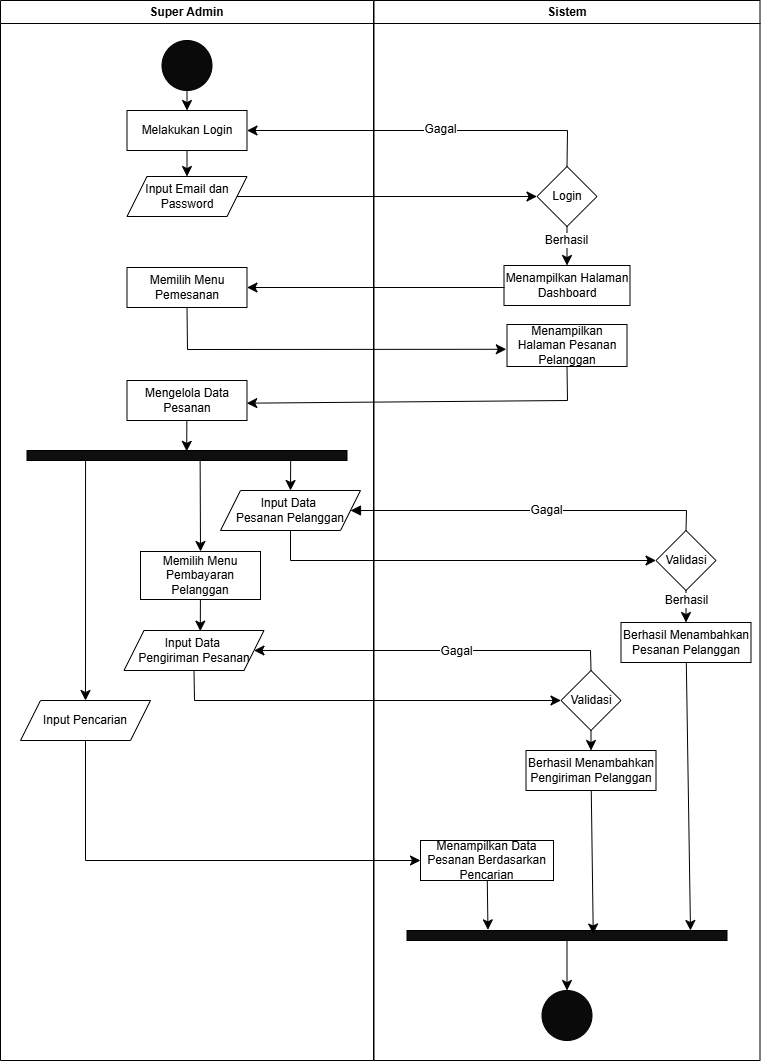

The diagram above was exported from draw.io. Its source (the exported page's mxGraphModel, read from the mxfile embedded in the PNG):
<mxGraphModel dx="934" dy="559" grid="1" gridSize="10" guides="1" tooltips="1" connect="1" arrows="1" fold="1" page="1" pageScale="1" pageWidth="827" pageHeight="1169" math="0" shadow="0">
  <root>
    <mxCell id="0" />
    <mxCell id="1" parent="0" />
    <mxCell id="Gllgl_kEeA-VVCwxkN88-1" value="Super Admin" style="swimlane;whiteSpace=wrap;html=1;startSize=23;" parent="1" vertex="1">
      <mxGeometry x="40" y="10" width="373" height="1060" as="geometry" />
    </mxCell>
    <mxCell id="Gllgl_kEeA-VVCwxkN88-2" style="edgeStyle=none;curved=1;rounded=0;orthogonalLoop=1;jettySize=auto;html=1;entryX=0.5;entryY=0;entryDx=0;entryDy=0;fontSize=12;startSize=8;endSize=8;" parent="Gllgl_kEeA-VVCwxkN88-1" source="Gllgl_kEeA-VVCwxkN88-3" target="Gllgl_kEeA-VVCwxkN88-4" edge="1">
      <mxGeometry relative="1" as="geometry" />
    </mxCell>
    <mxCell id="Gllgl_kEeA-VVCwxkN88-3" value="" style="ellipse;whiteSpace=wrap;html=1;aspect=fixed;fillColor=#0A0A0A;" parent="Gllgl_kEeA-VVCwxkN88-1" vertex="1">
      <mxGeometry x="161.5" y="40" width="50" height="50" as="geometry" />
    </mxCell>
    <mxCell id="Gllgl_kEeA-VVCwxkN88-4" value="Melakukan Login" style="rounded=0;whiteSpace=wrap;html=1;" parent="Gllgl_kEeA-VVCwxkN88-1" vertex="1">
      <mxGeometry x="126.5" y="110" width="120" height="40" as="geometry" />
    </mxCell>
    <mxCell id="Gllgl_kEeA-VVCwxkN88-5" value="Input Email dan Password" style="shape=parallelogram;perimeter=parallelogramPerimeter;whiteSpace=wrap;html=1;fixedSize=1;" parent="Gllgl_kEeA-VVCwxkN88-1" vertex="1">
      <mxGeometry x="126.5" y="176" width="120" height="40" as="geometry" />
    </mxCell>
    <mxCell id="Gllgl_kEeA-VVCwxkN88-6" style="edgeStyle=none;curved=1;rounded=0;orthogonalLoop=1;jettySize=auto;html=1;entryX=0.5;entryY=0;entryDx=0;entryDy=0;fontSize=12;startSize=8;endSize=8;" parent="Gllgl_kEeA-VVCwxkN88-1" source="Gllgl_kEeA-VVCwxkN88-4" target="Gllgl_kEeA-VVCwxkN88-5" edge="1">
      <mxGeometry relative="1" as="geometry" />
    </mxCell>
    <mxCell id="Gllgl_kEeA-VVCwxkN88-7" value="Memilih Menu Pemesanan" style="rounded=0;whiteSpace=wrap;html=1;" parent="Gllgl_kEeA-VVCwxkN88-1" vertex="1">
      <mxGeometry x="126.5" y="267" width="120" height="40" as="geometry" />
    </mxCell>
    <mxCell id="Gllgl_kEeA-VVCwxkN88-10" value="Mengelola Data Pesanan" style="rounded=0;whiteSpace=wrap;html=1;" parent="Gllgl_kEeA-VVCwxkN88-1" vertex="1">
      <mxGeometry x="126.5" y="380" width="120" height="40" as="geometry" />
    </mxCell>
    <mxCell id="RBQyWXX8gK_rMLCSD-XM-12" style="edgeStyle=none;curved=1;rounded=0;orthogonalLoop=1;jettySize=auto;html=1;entryX=0.5;entryY=0;entryDx=0;entryDy=0;fontSize=12;startSize=8;endSize=8;exitX=0.541;exitY=0.881;exitDx=0;exitDy=0;exitPerimeter=0;" edge="1" parent="Gllgl_kEeA-VVCwxkN88-1" source="RBQyWXX8gK_rMLCSD-XM-1" target="Gllgl_kEeA-VVCwxkN88-11">
      <mxGeometry relative="1" as="geometry" />
    </mxCell>
    <mxCell id="RBQyWXX8gK_rMLCSD-XM-25" style="edgeStyle=none;curved=1;rounded=0;orthogonalLoop=1;jettySize=auto;html=1;entryX=0.5;entryY=0;entryDx=0;entryDy=0;fontSize=12;startSize=8;endSize=8;exitX=0.824;exitY=0.713;exitDx=0;exitDy=0;exitPerimeter=0;" edge="1" parent="Gllgl_kEeA-VVCwxkN88-1" source="RBQyWXX8gK_rMLCSD-XM-1" target="Gllgl_kEeA-VVCwxkN88-8">
      <mxGeometry relative="1" as="geometry" />
    </mxCell>
    <mxCell id="RBQyWXX8gK_rMLCSD-XM-26" style="edgeStyle=none;curved=1;rounded=0;orthogonalLoop=1;jettySize=auto;html=1;entryX=0.5;entryY=0;entryDx=0;entryDy=0;fontSize=12;startSize=8;endSize=8;exitX=0.183;exitY=0.72;exitDx=0;exitDy=0;exitPerimeter=0;" edge="1" parent="Gllgl_kEeA-VVCwxkN88-1" source="RBQyWXX8gK_rMLCSD-XM-1" target="Gllgl_kEeA-VVCwxkN88-37">
      <mxGeometry relative="1" as="geometry" />
    </mxCell>
    <mxCell id="RBQyWXX8gK_rMLCSD-XM-1" value="" style="verticalLabelPosition=bottom;verticalAlign=top;html=1;shape=mxgraph.basic.rect;fillColor2=none;strokeWidth=1;size=20;indent=5;fillColor=#0F0F0F;" vertex="1" parent="Gllgl_kEeA-VVCwxkN88-1">
      <mxGeometry x="26.5" y="450" width="320" height="10" as="geometry" />
    </mxCell>
    <mxCell id="RBQyWXX8gK_rMLCSD-XM-2" style="edgeStyle=none;curved=1;rounded=0;orthogonalLoop=1;jettySize=auto;html=1;entryX=0.499;entryY=0.084;entryDx=0;entryDy=0;entryPerimeter=0;fontSize=12;startSize=8;endSize=8;" edge="1" parent="Gllgl_kEeA-VVCwxkN88-1" source="Gllgl_kEeA-VVCwxkN88-10" target="RBQyWXX8gK_rMLCSD-XM-1">
      <mxGeometry relative="1" as="geometry" />
    </mxCell>
    <mxCell id="Gllgl_kEeA-VVCwxkN88-8" value="Input Data&amp;nbsp;&lt;div&gt;Pesanan&amp;nbsp;&lt;span style=&quot;color: rgba(0, 0, 0, 0); font-family: monospace; font-size: 0px; text-align: start; text-wrap-mode: nowrap; background-color: initial;&quot;&gt;%3CmxGraphModel%3E%3Croot%3E%3CmxCell%20id%3D%220%22%2F%3E%3CmxCell%20id%3D%221%22%20parent%3D%220%22%2F%3E%3CmxCell%20id%3D%222%22%20value%3D%22Validasi%22%20style%3D%22rhombus%3BwhiteSpace%3Dwrap%3Bhtml%3D1%3B%22%20vertex%3D%221%22%20parent%3D%221%22%3E%3CmxGeometry%20x%3D%22690%22%20y%3D%22593%22%20width%3D%2260%22%20height%3D%2260%22%20as%3D%22geometry%22%2F%3E%3C%2FmxCell%3E%3CmxCell%20id%3D%223%22%20value%3D%22Berhasil%20Menambahkan%20Data%20Produk%22%20style%3D%22rounded%3D0%3BwhiteSpace%3Dwrap%3Bhtml%3D1%3B%22%20vertex%3D%221%22%20parent%3D%221%22%3E%3CmxGeometry%20x%3D%22655%22%20y%3D%22680%22%20width%3D%22130%22%20height%3D%2240%22%20as%3D%22geometry%22%2F%3E%3C%2FmxCell%3E%3C%2Froot%3E%3C%2FmxGraphModel%3E&lt;/span&gt;&lt;span style=&quot;color: rgba(0, 0, 0, 0); font-family: monospace; font-size: 0px; text-align: start; text-wrap-mode: nowrap; background-color: initial;&quot;&gt;%3CmxGraphModel%3E%3Croot%3E%3CmxCell%20id%3D%220%22%2F%3E%3CmxCell%20id%3D%221%22%20parent%3D%220%22%2F%3E%3CmxCell%20id%3D%222%22%20value%3D%22Validasi%22%20style%3D%22rhombus%3BwhiteSpace%3Dwrap%3Bhtml%3D1%3B%22%20vertex%3D%221%22%20parent%3D%221%22%3E%3CmxGeometry%20x%3D%22690%22%20y%3D%22593%22%20width%3D%2260%22%20height%3D%2260%22%20as%3D%22geometry%22%2F%3E%3C%2FmxCell%3E%3CmxCell%20id%3D%223%22%20value%3D%22Berhasil%20Menambahkan%20Data%20Produk%22%20style%3D%22rounded%3D0%3BwhiteSpace%3Dwrap%3Bhtml%3D1%3B%22%20vertex%3D%221%22%20parent%3D%221%22%3E%3CmxGeometry%20x%3D%22655%22%20y%3D%22680%22%20width%3D%22130%22%20height%3D%2240%22%20as%3D%22geometry%22%2F%3E%3C%2FmxCell%3E%3C%2Froot%3E%3C%2FmxGraphModel%3E&lt;/span&gt;&lt;span style=&quot;background-color: initial;&quot;&gt;Pelanggan&lt;/span&gt;&lt;/div&gt;" style="shape=parallelogram;perimeter=parallelogramPerimeter;whiteSpace=wrap;html=1;fixedSize=1;" parent="Gllgl_kEeA-VVCwxkN88-1" vertex="1">
      <mxGeometry x="220" y="490" width="140" height="40" as="geometry" />
    </mxCell>
    <mxCell id="Gllgl_kEeA-VVCwxkN88-11" value="Memilih Menu Pembayaran Pelanggan" style="rounded=0;whiteSpace=wrap;html=1;" parent="Gllgl_kEeA-VVCwxkN88-1" vertex="1">
      <mxGeometry x="140" y="551" width="120" height="48" as="geometry" />
    </mxCell>
    <mxCell id="Gllgl_kEeA-VVCwxkN88-37" value="Input Pencarian" style="shape=parallelogram;perimeter=parallelogramPerimeter;whiteSpace=wrap;html=1;fixedSize=1;" parent="Gllgl_kEeA-VVCwxkN88-1" vertex="1">
      <mxGeometry x="20" y="700" width="130" height="40" as="geometry" />
    </mxCell>
    <mxCell id="RBQyWXX8gK_rMLCSD-XM-4" value="Input Data&amp;nbsp;&lt;div&gt;Pengiriman Pesanan&lt;/div&gt;" style="shape=parallelogram;perimeter=parallelogramPerimeter;whiteSpace=wrap;html=1;fixedSize=1;" vertex="1" parent="Gllgl_kEeA-VVCwxkN88-1">
      <mxGeometry x="123.5" y="630" width="140" height="40" as="geometry" />
    </mxCell>
    <mxCell id="RBQyWXX8gK_rMLCSD-XM-11" style="edgeStyle=none;curved=1;rounded=0;orthogonalLoop=1;jettySize=auto;html=1;entryX=0.545;entryY=0.016;entryDx=0;entryDy=0;entryPerimeter=0;fontSize=12;startSize=8;endSize=8;" edge="1" parent="Gllgl_kEeA-VVCwxkN88-1" source="Gllgl_kEeA-VVCwxkN88-11" target="RBQyWXX8gK_rMLCSD-XM-4">
      <mxGeometry relative="1" as="geometry" />
    </mxCell>
    <mxCell id="Gllgl_kEeA-VVCwxkN88-13" value="Sistem" style="swimlane;whiteSpace=wrap;html=1;" parent="1" vertex="1">
      <mxGeometry x="413.5" y="10" width="386" height="1060" as="geometry" />
    </mxCell>
    <mxCell id="Gllgl_kEeA-VVCwxkN88-14" value="Login" style="rhombus;whiteSpace=wrap;html=1;" parent="Gllgl_kEeA-VVCwxkN88-13" vertex="1">
      <mxGeometry x="163" y="166" width="60" height="60" as="geometry" />
    </mxCell>
    <mxCell id="Gllgl_kEeA-VVCwxkN88-17" value="Menampilkan Halaman Pesanan Pelanggan" style="rounded=0;whiteSpace=wrap;html=1;" parent="Gllgl_kEeA-VVCwxkN88-13" vertex="1">
      <mxGeometry x="133" y="324" width="120" height="42" as="geometry" />
    </mxCell>
    <mxCell id="Gllgl_kEeA-VVCwxkN88-27" value="Menampilkan Halaman Dashboard" style="rounded=0;whiteSpace=wrap;html=1;" parent="Gllgl_kEeA-VVCwxkN88-13" vertex="1">
      <mxGeometry x="130" y="265" width="126" height="40" as="geometry" />
    </mxCell>
    <mxCell id="Gllgl_kEeA-VVCwxkN88-31" style="edgeStyle=none;curved=1;rounded=0;orthogonalLoop=1;jettySize=auto;html=1;fontSize=12;startSize=8;endSize=8;entryX=0.5;entryY=0;entryDx=0;entryDy=0;" parent="Gllgl_kEeA-VVCwxkN88-13" source="Gllgl_kEeA-VVCwxkN88-14" target="Gllgl_kEeA-VVCwxkN88-27" edge="1">
      <mxGeometry relative="1" as="geometry">
        <mxPoint x="193" y="282" as="targetPoint" />
      </mxGeometry>
    </mxCell>
    <mxCell id="Gllgl_kEeA-VVCwxkN88-32" value="Berhasil" style="edgeLabel;html=1;align=center;verticalAlign=middle;resizable=0;points=[];fontSize=12;" parent="Gllgl_kEeA-VVCwxkN88-31" vertex="1" connectable="0">
      <mxGeometry x="-0.3146" y="-1" relative="1" as="geometry">
        <mxPoint as="offset" />
      </mxGeometry>
    </mxCell>
    <mxCell id="Gllgl_kEeA-VVCwxkN88-23" value="" style="ellipse;whiteSpace=wrap;html=1;aspect=fixed;fillColor=#0A0A0A;" parent="Gllgl_kEeA-VVCwxkN88-13" vertex="1">
      <mxGeometry x="168" y="990" width="50" height="50" as="geometry" />
    </mxCell>
    <mxCell id="Gllgl_kEeA-VVCwxkN88-38" value="Menampilkan Data Pesanan Berdasarkan Pencarian" style="rounded=0;whiteSpace=wrap;html=1;" parent="Gllgl_kEeA-VVCwxkN88-13" vertex="1">
      <mxGeometry x="46.5" y="840" width="133" height="40" as="geometry" />
    </mxCell>
    <mxCell id="RBQyWXX8gK_rMLCSD-XM-8" style="edgeStyle=none;curved=1;rounded=0;orthogonalLoop=1;jettySize=auto;html=1;entryX=0.5;entryY=0;entryDx=0;entryDy=0;fontSize=12;startSize=8;endSize=8;" edge="1" parent="Gllgl_kEeA-VVCwxkN88-13" source="RBQyWXX8gK_rMLCSD-XM-5" target="RBQyWXX8gK_rMLCSD-XM-6">
      <mxGeometry relative="1" as="geometry" />
    </mxCell>
    <mxCell id="RBQyWXX8gK_rMLCSD-XM-10" value="Berhasil" style="edgeLabel;html=1;align=center;verticalAlign=middle;resizable=0;points=[];fontSize=12;" vertex="1" connectable="0" parent="RBQyWXX8gK_rMLCSD-XM-8">
      <mxGeometry x="-0.406" relative="1" as="geometry">
        <mxPoint as="offset" />
      </mxGeometry>
    </mxCell>
    <mxCell id="RBQyWXX8gK_rMLCSD-XM-5" value="Validasi" style="rhombus;whiteSpace=wrap;html=1;" vertex="1" parent="Gllgl_kEeA-VVCwxkN88-13">
      <mxGeometry x="282" y="530" width="60" height="60" as="geometry" />
    </mxCell>
    <mxCell id="RBQyWXX8gK_rMLCSD-XM-6" value="Berhasil Menambahkan Pesanan Pelanggan" style="rounded=0;whiteSpace=wrap;html=1;" vertex="1" parent="Gllgl_kEeA-VVCwxkN88-13">
      <mxGeometry x="247" y="622" width="130" height="40" as="geometry" />
    </mxCell>
    <mxCell id="RBQyWXX8gK_rMLCSD-XM-18" style="edgeStyle=none;curved=1;rounded=0;orthogonalLoop=1;jettySize=auto;html=1;entryX=0.5;entryY=0;entryDx=0;entryDy=0;fontSize=12;startSize=8;endSize=8;" edge="1" parent="Gllgl_kEeA-VVCwxkN88-13" source="RBQyWXX8gK_rMLCSD-XM-13" target="RBQyWXX8gK_rMLCSD-XM-17">
      <mxGeometry relative="1" as="geometry" />
    </mxCell>
    <mxCell id="RBQyWXX8gK_rMLCSD-XM-13" value="Validasi" style="rhombus;whiteSpace=wrap;html=1;" vertex="1" parent="Gllgl_kEeA-VVCwxkN88-13">
      <mxGeometry x="187" y="670" width="60" height="60" as="geometry" />
    </mxCell>
    <mxCell id="RBQyWXX8gK_rMLCSD-XM-17" value="Berhasil Menambahkan Pengiriman Pelanggan" style="rounded=0;whiteSpace=wrap;html=1;" vertex="1" parent="Gllgl_kEeA-VVCwxkN88-13">
      <mxGeometry x="152" y="750" width="130" height="40" as="geometry" />
    </mxCell>
    <mxCell id="RBQyWXX8gK_rMLCSD-XM-24" style="edgeStyle=none;curved=1;rounded=0;orthogonalLoop=1;jettySize=auto;html=1;entryX=0.5;entryY=0;entryDx=0;entryDy=0;fontSize=12;startSize=8;endSize=8;" edge="1" parent="Gllgl_kEeA-VVCwxkN88-13" source="RBQyWXX8gK_rMLCSD-XM-20" target="Gllgl_kEeA-VVCwxkN88-23">
      <mxGeometry relative="1" as="geometry" />
    </mxCell>
    <mxCell id="RBQyWXX8gK_rMLCSD-XM-20" value="" style="verticalLabelPosition=bottom;verticalAlign=top;html=1;shape=mxgraph.basic.rect;fillColor2=none;strokeWidth=1;size=20;indent=5;fillColor=#0F0F0F;" vertex="1" parent="Gllgl_kEeA-VVCwxkN88-13">
      <mxGeometry x="33" y="930" width="320" height="10" as="geometry" />
    </mxCell>
    <mxCell id="RBQyWXX8gK_rMLCSD-XM-21" style="edgeStyle=none;curved=1;rounded=0;orthogonalLoop=1;jettySize=auto;html=1;fontSize=12;startSize=8;endSize=8;" edge="1" parent="Gllgl_kEeA-VVCwxkN88-13" source="RBQyWXX8gK_rMLCSD-XM-6">
      <mxGeometry relative="1" as="geometry">
        <mxPoint x="316.5" y="930" as="targetPoint" />
      </mxGeometry>
    </mxCell>
    <mxCell id="RBQyWXX8gK_rMLCSD-XM-22" style="edgeStyle=none;curved=1;rounded=0;orthogonalLoop=1;jettySize=auto;html=1;entryX=0.582;entryY=0.349;entryDx=0;entryDy=0;entryPerimeter=0;fontSize=12;startSize=8;endSize=8;" edge="1" parent="Gllgl_kEeA-VVCwxkN88-13" source="RBQyWXX8gK_rMLCSD-XM-17" target="RBQyWXX8gK_rMLCSD-XM-20">
      <mxGeometry relative="1" as="geometry" />
    </mxCell>
    <mxCell id="RBQyWXX8gK_rMLCSD-XM-23" style="edgeStyle=none;curved=1;rounded=0;orthogonalLoop=1;jettySize=auto;html=1;entryX=0.253;entryY=-0.064;entryDx=0;entryDy=0;entryPerimeter=0;fontSize=12;startSize=8;endSize=8;" edge="1" parent="Gllgl_kEeA-VVCwxkN88-13" source="Gllgl_kEeA-VVCwxkN88-38" target="RBQyWXX8gK_rMLCSD-XM-20">
      <mxGeometry relative="1" as="geometry" />
    </mxCell>
    <mxCell id="Gllgl_kEeA-VVCwxkN88-25" style="edgeStyle=none;curved=1;rounded=0;orthogonalLoop=1;jettySize=auto;html=1;entryX=0;entryY=0.5;entryDx=0;entryDy=0;fontSize=12;startSize=8;endSize=8;" parent="1" source="Gllgl_kEeA-VVCwxkN88-5" target="Gllgl_kEeA-VVCwxkN88-14" edge="1">
      <mxGeometry relative="1" as="geometry" />
    </mxCell>
    <mxCell id="Gllgl_kEeA-VVCwxkN88-26" style="edgeStyle=none;curved=1;rounded=0;orthogonalLoop=1;jettySize=auto;html=1;entryX=1;entryY=0.5;entryDx=0;entryDy=0;fontSize=12;startSize=8;endSize=8;" parent="1" target="Gllgl_kEeA-VVCwxkN88-7" edge="1">
      <mxGeometry relative="1" as="geometry">
        <mxPoint x="544" y="297" as="sourcePoint" />
      </mxGeometry>
    </mxCell>
    <mxCell id="Gllgl_kEeA-VVCwxkN88-28" style="edgeStyle=none;curved=0;rounded=0;orthogonalLoop=1;jettySize=auto;html=1;entryX=-0.006;entryY=0.59;entryDx=0;entryDy=0;fontSize=12;startSize=8;endSize=8;entryPerimeter=0;exitX=0.5;exitY=1;exitDx=0;exitDy=0;" parent="1" target="Gllgl_kEeA-VVCwxkN88-17" edge="1" source="Gllgl_kEeA-VVCwxkN88-7">
      <mxGeometry relative="1" as="geometry">
        <Array as="points">
          <mxPoint x="227" y="359" />
        </Array>
        <mxPoint x="310" y="310" as="sourcePoint" />
      </mxGeometry>
    </mxCell>
    <mxCell id="Gllgl_kEeA-VVCwxkN88-29" style="edgeStyle=none;curved=0;rounded=0;orthogonalLoop=1;jettySize=auto;html=1;entryX=0.998;entryY=0.567;entryDx=0;entryDy=0;fontSize=12;startSize=8;endSize=8;exitX=0.5;exitY=1;exitDx=0;exitDy=0;entryPerimeter=0;" parent="1" source="Gllgl_kEeA-VVCwxkN88-17" target="Gllgl_kEeA-VVCwxkN88-10" edge="1">
      <mxGeometry relative="1" as="geometry">
        <Array as="points">
          <mxPoint x="607" y="410" />
        </Array>
      </mxGeometry>
    </mxCell>
    <mxCell id="Gllgl_kEeA-VVCwxkN88-15" style="edgeStyle=none;curved=0;rounded=0;orthogonalLoop=1;jettySize=auto;html=1;entryX=1;entryY=0.5;entryDx=0;entryDy=0;fontSize=12;startSize=8;endSize=8;exitX=0.5;exitY=0;exitDx=0;exitDy=0;" parent="1" source="Gllgl_kEeA-VVCwxkN88-14" edge="1" target="Gllgl_kEeA-VVCwxkN88-4">
      <mxGeometry relative="1" as="geometry">
        <Array as="points">
          <mxPoint x="607" y="140" />
        </Array>
        <mxPoint x="374" y="142" as="targetPoint" />
      </mxGeometry>
    </mxCell>
    <mxCell id="Gllgl_kEeA-VVCwxkN88-16" value="Gagal" style="edgeLabel;html=1;align=center;verticalAlign=middle;resizable=0;points=[];fontSize=12;" parent="Gllgl_kEeA-VVCwxkN88-15" vertex="1" connectable="0">
      <mxGeometry x="-0.0822" y="-2" relative="1" as="geometry">
        <mxPoint as="offset" />
      </mxGeometry>
    </mxCell>
    <mxCell id="Gllgl_kEeA-VVCwxkN88-30" style="edgeStyle=none;curved=0;rounded=0;orthogonalLoop=1;jettySize=auto;html=1;entryX=0.5;entryY=0;entryDx=0;entryDy=0;fontSize=12;startSize=8;endSize=8;startArrow=block;startFill=1;endArrow=none;endFill=0;" parent="1" source="Gllgl_kEeA-VVCwxkN88-8" target="RBQyWXX8gK_rMLCSD-XM-5" edge="1">
      <mxGeometry relative="1" as="geometry">
        <mxPoint x="560" y="520" as="targetPoint" />
        <Array as="points">
          <mxPoint x="726" y="520" />
        </Array>
      </mxGeometry>
    </mxCell>
    <mxCell id="RBQyWXX8gK_rMLCSD-XM-9" value="Gagal" style="edgeLabel;html=1;align=center;verticalAlign=middle;resizable=0;points=[];fontSize=12;" vertex="1" connectable="0" parent="Gllgl_kEeA-VVCwxkN88-30">
      <mxGeometry x="0.0963" y="1" relative="1" as="geometry">
        <mxPoint as="offset" />
      </mxGeometry>
    </mxCell>
    <mxCell id="Gllgl_kEeA-VVCwxkN88-39" style="edgeStyle=none;curved=0;rounded=0;orthogonalLoop=1;jettySize=auto;html=1;entryX=0;entryY=0.5;entryDx=0;entryDy=0;fontSize=12;startSize=8;endSize=8;exitX=0.5;exitY=1;exitDx=0;exitDy=0;" parent="1" source="Gllgl_kEeA-VVCwxkN88-37" target="Gllgl_kEeA-VVCwxkN88-38" edge="1">
      <mxGeometry relative="1" as="geometry">
        <Array as="points">
          <mxPoint x="125" y="870" />
        </Array>
      </mxGeometry>
    </mxCell>
    <mxCell id="RBQyWXX8gK_rMLCSD-XM-7" style="edgeStyle=none;curved=0;rounded=0;orthogonalLoop=1;jettySize=auto;html=1;entryX=0;entryY=0.5;entryDx=0;entryDy=0;fontSize=12;startSize=8;endSize=8;exitX=0.5;exitY=1;exitDx=0;exitDy=0;" edge="1" parent="1" source="Gllgl_kEeA-VVCwxkN88-8" target="RBQyWXX8gK_rMLCSD-XM-5">
      <mxGeometry relative="1" as="geometry">
        <Array as="points">
          <mxPoint x="330" y="570" />
        </Array>
      </mxGeometry>
    </mxCell>
    <mxCell id="RBQyWXX8gK_rMLCSD-XM-14" style="edgeStyle=none;curved=0;rounded=0;orthogonalLoop=1;jettySize=auto;html=1;entryX=0.5;entryY=0;entryDx=0;entryDy=0;fontSize=12;startSize=8;endSize=8;startArrow=classic;startFill=1;endArrow=none;endFill=0;" edge="1" parent="1" target="RBQyWXX8gK_rMLCSD-XM-13">
      <mxGeometry relative="1" as="geometry">
        <mxPoint x="293.5" y="660" as="sourcePoint" />
        <mxPoint x="606.5" y="680" as="targetPoint" />
        <Array as="points">
          <mxPoint x="630" y="660" />
        </Array>
      </mxGeometry>
    </mxCell>
    <mxCell id="RBQyWXX8gK_rMLCSD-XM-16" value="Gagal" style="edgeLabel;html=1;align=center;verticalAlign=middle;resizable=0;points=[];fontSize=12;" vertex="1" connectable="0" parent="RBQyWXX8gK_rMLCSD-XM-14">
      <mxGeometry x="0.1363" relative="1" as="geometry">
        <mxPoint as="offset" />
      </mxGeometry>
    </mxCell>
    <mxCell id="RBQyWXX8gK_rMLCSD-XM-15" style="edgeStyle=none;curved=0;rounded=0;orthogonalLoop=1;jettySize=auto;html=1;entryX=0;entryY=0.5;entryDx=0;entryDy=0;fontSize=12;startSize=8;endSize=8;exitX=0.5;exitY=1;exitDx=0;exitDy=0;" edge="1" parent="1" source="RBQyWXX8gK_rMLCSD-XM-4" target="RBQyWXX8gK_rMLCSD-XM-13">
      <mxGeometry relative="1" as="geometry">
        <Array as="points">
          <mxPoint x="234" y="710" />
        </Array>
      </mxGeometry>
    </mxCell>
  </root>
</mxGraphModel>